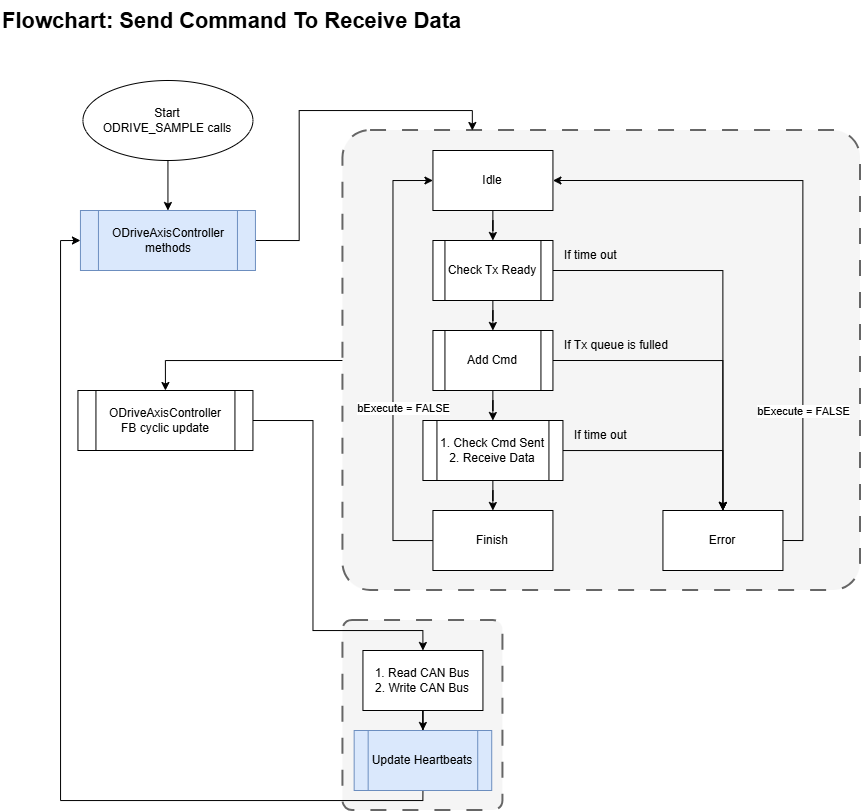

The diagram above was exported from draw.io. Its source (the exported page's mxGraphModel, read from the mxfile embedded in the PNG):
<mxGraphModel dx="1453" dy="829" grid="1" gridSize="10" guides="1" tooltips="1" connect="1" arrows="1" fold="1" page="1" pageScale="1" pageWidth="1600" pageHeight="1800" math="0" shadow="0">
  <root>
    <mxCell id="0" />
    <mxCell id="1" parent="0" />
    <mxCell id="1r5L0qiuURKF1OoT_InQ-40" parent="1" style="rounded=1;whiteSpace=wrap;html=1;arcSize=6;dashed=1;dashPattern=8 8;fillColor=#f5f5f5;strokeColor=#666666;fontColor=#333333;strokeWidth=2;" value="" vertex="1">
      <mxGeometry height="190" width="160" x="382.44000000000005" y="640" as="geometry" />
    </mxCell>
    <mxCell id="1r5L0qiuURKF1OoT_InQ-34" edge="1" parent="1" source="1r5L0qiuURKF1OoT_InQ-32" style="edgeStyle=orthogonalEdgeStyle;rounded=0;orthogonalLoop=1;jettySize=auto;html=1;exitX=0;exitY=0.5;exitDx=0;exitDy=0;entryX=0.5;entryY=0;entryDx=0;entryDy=0;" target="1r5L0qiuURKF1OoT_InQ-29">
      <mxGeometry relative="1" as="geometry" />
    </mxCell>
    <mxCell id="1r5L0qiuURKF1OoT_InQ-32" parent="1" style="rounded=1;whiteSpace=wrap;html=1;arcSize=6;dashed=1;dashPattern=8 8;fillColor=#f5f5f5;strokeColor=#666666;fontColor=#333333;strokeWidth=2;" value="" vertex="1">
      <mxGeometry height="460" width="517.56" x="382.44" y="150" as="geometry" />
    </mxCell>
    <mxCell id="title" parent="1" style="text;html=0;strokeColor=none;fillColor=none;align=left;fontSize=22;fontStyle=1;" value="Flowchart: Send Command To Receive Data" vertex="1">
      <mxGeometry height="30" width="430" x="40" y="20" as="geometry" />
    </mxCell>
    <mxCell id="1r5L0qiuURKF1OoT_InQ-28" edge="1" parent="1" source="1r5L0qiuURKF1OoT_InQ-1" style="edgeStyle=orthogonalEdgeStyle;rounded=0;orthogonalLoop=1;jettySize=auto;html=1;entryX=0.5;entryY=0;entryDx=0;entryDy=0;" target="1r5L0qiuURKF1OoT_InQ-2">
      <mxGeometry relative="1" as="geometry" />
    </mxCell>
    <mxCell id="1r5L0qiuURKF1OoT_InQ-1" parent="1" style="ellipse;whiteSpace=wrap;html=1;" value="Start&lt;div&gt;ODRIVE_SAMPLE calls&lt;/div&gt;" vertex="1">
      <mxGeometry height="80" width="170" x="122.44000000000007" y="100" as="geometry" />
    </mxCell>
    <mxCell id="1r5L0qiuURKF1OoT_InQ-33" edge="1" parent="1" source="1r5L0qiuURKF1OoT_InQ-2" style="edgeStyle=orthogonalEdgeStyle;rounded=0;orthogonalLoop=1;jettySize=auto;html=1;exitX=1;exitY=0.5;exitDx=0;exitDy=0;entryX=0.25;entryY=0;entryDx=0;entryDy=0;" target="1r5L0qiuURKF1OoT_InQ-32">
      <mxGeometry relative="1" as="geometry" />
    </mxCell>
    <mxCell id="1r5L0qiuURKF1OoT_InQ-2" parent="1" style="shape=process;whiteSpace=wrap;html=1;backgroundOutline=1;fillColor=#dae8fc;strokeColor=#6c8ebf;" value="ODriveAxisController methods" vertex="1">
      <mxGeometry height="60" width="175" x="119.94000000000007" y="230" as="geometry" />
    </mxCell>
    <mxCell id="1r5L0qiuURKF1OoT_InQ-22" edge="1" parent="1" source="1r5L0qiuURKF1OoT_InQ-3" style="edgeStyle=orthogonalEdgeStyle;rounded=0;orthogonalLoop=1;jettySize=auto;html=1;" target="1r5L0qiuURKF1OoT_InQ-18" value="">
      <mxGeometry relative="1" as="geometry" />
    </mxCell>
    <mxCell id="1r5L0qiuURKF1OoT_InQ-3" parent="1" style="rounded=0;whiteSpace=wrap;html=1;" value="Idle" vertex="1">
      <mxGeometry height="60" width="120" x="472.44000000000005" y="170" as="geometry" />
    </mxCell>
    <mxCell id="1r5L0qiuURKF1OoT_InQ-12" edge="1" parent="1" source="1r5L0qiuURKF1OoT_InQ-4" style="edgeStyle=orthogonalEdgeStyle;rounded=0;orthogonalLoop=1;jettySize=auto;html=1;" target="1r5L0qiuURKF1OoT_InQ-5" value="">
      <mxGeometry relative="1" as="geometry" />
    </mxCell>
    <mxCell id="1r5L0qiuURKF1OoT_InQ-15" edge="1" parent="1" source="1r5L0qiuURKF1OoT_InQ-4" style="edgeStyle=orthogonalEdgeStyle;rounded=0;orthogonalLoop=1;jettySize=auto;html=1;exitX=1;exitY=0.5;exitDx=0;exitDy=0;entryX=0.5;entryY=0;entryDx=0;entryDy=0;" target="1r5L0qiuURKF1OoT_InQ-10">
      <mxGeometry relative="1" as="geometry" />
    </mxCell>
    <mxCell id="1r5L0qiuURKF1OoT_InQ-4" parent="1" style="shape=process;whiteSpace=wrap;html=1;backgroundOutline=1;" value="Add Cmd" vertex="1">
      <mxGeometry height="60" width="120" x="472.44000000000005" y="350" as="geometry" />
    </mxCell>
    <mxCell id="1r5L0qiuURKF1OoT_InQ-14" edge="1" parent="1" source="1r5L0qiuURKF1OoT_InQ-5" style="edgeStyle=orthogonalEdgeStyle;rounded=0;orthogonalLoop=1;jettySize=auto;html=1;" target="1r5L0qiuURKF1OoT_InQ-7" value="">
      <mxGeometry relative="1" as="geometry" />
    </mxCell>
    <mxCell id="1r5L0qiuURKF1OoT_InQ-16" edge="1" parent="1" source="1r5L0qiuURKF1OoT_InQ-5" style="edgeStyle=orthogonalEdgeStyle;rounded=0;orthogonalLoop=1;jettySize=auto;html=1;entryX=0.5;entryY=0;entryDx=0;entryDy=0;" target="1r5L0qiuURKF1OoT_InQ-10">
      <mxGeometry relative="1" as="geometry" />
    </mxCell>
    <mxCell id="1r5L0qiuURKF1OoT_InQ-5" parent="1" style="shape=process;whiteSpace=wrap;html=1;backgroundOutline=1;" value="1. Check Cmd Sent&lt;div&gt;2.&amp;nbsp;&lt;span style=&quot;background-color: transparent; color: light-dark(rgb(0, 0, 0), rgb(255, 255, 255));&quot;&gt;Receive Data&lt;/span&gt;&lt;/div&gt;" vertex="1">
      <mxGeometry height="60" width="140" x="462.44000000000005" y="440" as="geometry" />
    </mxCell>
    <mxCell id="1r5L0qiuURKF1OoT_InQ-23" edge="1" parent="1" source="1r5L0qiuURKF1OoT_InQ-7" style="edgeStyle=orthogonalEdgeStyle;rounded=0;orthogonalLoop=1;jettySize=auto;html=1;entryX=0;entryY=0.5;entryDx=0;entryDy=0;" target="1r5L0qiuURKF1OoT_InQ-3">
      <mxGeometry relative="1" as="geometry">
        <Array as="points">
          <mxPoint x="432.44000000000005" y="560" />
          <mxPoint x="432.44000000000005" y="200" />
        </Array>
      </mxGeometry>
    </mxCell>
    <mxCell id="1r5L0qiuURKF1OoT_InQ-25" connectable="0" parent="1r5L0qiuURKF1OoT_InQ-23" style="edgeLabel;html=1;align=center;verticalAlign=middle;resizable=0;points=[];" value="bExecute = FALSE" vertex="1">
      <mxGeometry relative="1" x="-0.214" as="geometry">
        <mxPoint x="10" as="offset" />
      </mxGeometry>
    </mxCell>
    <mxCell id="1r5L0qiuURKF1OoT_InQ-7" parent="1" style="rounded=0;whiteSpace=wrap;html=1;" value="Finish" vertex="1">
      <mxGeometry height="60" width="120" x="472.44000000000005" y="530" as="geometry" />
    </mxCell>
    <mxCell id="1r5L0qiuURKF1OoT_InQ-9" parent="1" style="text;html=1;whiteSpace=wrap;strokeColor=none;fillColor=none;align=left;verticalAlign=middle;rounded=0;" value="&lt;div&gt;I&lt;span style=&quot;background-color: transparent; color: light-dark(rgb(0, 0, 0), rgb(255, 255, 255));&quot;&gt;f Tx queue is fulled&lt;/span&gt;&lt;/div&gt;" vertex="1">
      <mxGeometry height="30" width="120" x="602.44" y="350" as="geometry" />
    </mxCell>
    <mxCell id="1r5L0qiuURKF1OoT_InQ-24" edge="1" parent="1" source="1r5L0qiuURKF1OoT_InQ-10" style="edgeStyle=orthogonalEdgeStyle;rounded=0;orthogonalLoop=1;jettySize=auto;html=1;exitX=1;exitY=0.5;exitDx=0;exitDy=0;entryX=1;entryY=0.5;entryDx=0;entryDy=0;" target="1r5L0qiuURKF1OoT_InQ-3">
      <mxGeometry relative="1" as="geometry" />
    </mxCell>
    <mxCell id="1r5L0qiuURKF1OoT_InQ-10" parent="1" style="rounded=0;whiteSpace=wrap;html=1;" value="Error" vertex="1">
      <mxGeometry height="60" width="120" x="702.44" y="530" as="geometry" />
    </mxCell>
    <mxCell id="1r5L0qiuURKF1OoT_InQ-17" parent="1" style="text;html=1;whiteSpace=wrap;strokeColor=none;fillColor=none;align=left;verticalAlign=middle;rounded=0;" value="If time out" vertex="1">
      <mxGeometry height="30" width="70" x="612.44" y="440" as="geometry" />
    </mxCell>
    <mxCell id="1r5L0qiuURKF1OoT_InQ-19" edge="1" parent="1" source="1r5L0qiuURKF1OoT_InQ-18" style="edgeStyle=orthogonalEdgeStyle;rounded=0;orthogonalLoop=1;jettySize=auto;html=1;exitX=1;exitY=0.5;exitDx=0;exitDy=0;entryX=0.5;entryY=0;entryDx=0;entryDy=0;" target="1r5L0qiuURKF1OoT_InQ-10">
      <mxGeometry relative="1" as="geometry" />
    </mxCell>
    <mxCell id="1r5L0qiuURKF1OoT_InQ-21" edge="1" parent="1" source="1r5L0qiuURKF1OoT_InQ-18" style="edgeStyle=orthogonalEdgeStyle;rounded=0;orthogonalLoop=1;jettySize=auto;html=1;" target="1r5L0qiuURKF1OoT_InQ-4" value="">
      <mxGeometry relative="1" as="geometry" />
    </mxCell>
    <mxCell id="1r5L0qiuURKF1OoT_InQ-18" parent="1" style="shape=process;whiteSpace=wrap;html=1;backgroundOutline=1;" value="Check Tx Ready" vertex="1">
      <mxGeometry height="60" width="120" x="472.44000000000005" y="260" as="geometry" />
    </mxCell>
    <mxCell id="1r5L0qiuURKF1OoT_InQ-20" parent="1" style="text;html=1;whiteSpace=wrap;strokeColor=none;fillColor=none;align=left;verticalAlign=middle;rounded=0;" value="&lt;div&gt;I&lt;span style=&quot;background-color: transparent; color: light-dark(rgb(0, 0, 0), rgb(255, 255, 255));&quot;&gt;f time out&lt;/span&gt;&lt;/div&gt;" vertex="1">
      <mxGeometry height="30" width="120" x="602.44" y="260" as="geometry" />
    </mxCell>
    <mxCell id="1r5L0qiuURKF1OoT_InQ-26" connectable="0" parent="1" style="edgeLabel;html=1;align=center;verticalAlign=middle;resizable=0;points=[];" value="bExecute = FALSE" vertex="1">
      <mxGeometry x="842.44" y="430" as="geometry" />
    </mxCell>
    <mxCell id="1r5L0qiuURKF1OoT_InQ-38" edge="1" parent="1" source="1r5L0qiuURKF1OoT_InQ-29" style="edgeStyle=orthogonalEdgeStyle;rounded=0;orthogonalLoop=1;jettySize=auto;html=1;exitX=1;exitY=0.5;exitDx=0;exitDy=0;entryX=0.5;entryY=0;entryDx=0;entryDy=0;" target="1r5L0qiuURKF1OoT_InQ-36">
      <mxGeometry relative="1" as="geometry">
        <Array as="points">
          <mxPoint x="352.44000000000005" y="440" />
          <mxPoint x="352.44000000000005" y="650" />
          <mxPoint x="462.44000000000005" y="650" />
        </Array>
      </mxGeometry>
    </mxCell>
    <mxCell id="1r5L0qiuURKF1OoT_InQ-29" parent="1" style="shape=process;whiteSpace=wrap;html=1;backgroundOutline=1;" value="ODriveAxisController&lt;div&gt;FB cyclic update&lt;/div&gt;" vertex="1">
      <mxGeometry height="60" width="175" x="117.44000000000007" y="410" as="geometry" />
    </mxCell>
    <mxCell id="1r5L0qiuURKF1OoT_InQ-39" edge="1" parent="1" source="1r5L0qiuURKF1OoT_InQ-36" style="edgeStyle=orthogonalEdgeStyle;rounded=0;orthogonalLoop=1;jettySize=auto;html=1;entryX=0.5;entryY=0;entryDx=0;entryDy=0;" target="1r5L0qiuURKF1OoT_InQ-42" value="">
      <mxGeometry relative="1" as="geometry">
        <mxPoint x="462.36363636363603" y="750" as="targetPoint" />
      </mxGeometry>
    </mxCell>
    <mxCell id="1r5L0qiuURKF1OoT_InQ-36" parent="1" style="rounded=0;whiteSpace=wrap;html=1;" value="1. Read CAN Bus&lt;div&gt;2.&amp;nbsp;&lt;span style=&quot;background-color: transparent; color: light-dark(rgb(0, 0, 0), rgb(255, 255, 255));&quot;&gt;Write CAN Bus&lt;/span&gt;&lt;/div&gt;" vertex="1">
      <mxGeometry height="60" width="120" x="402.44000000000005" y="670" as="geometry" />
    </mxCell>
    <mxCell id="1r5L0qiuURKF1OoT_InQ-41" edge="1" parent="1" source="1r5L0qiuURKF1OoT_InQ-42" style="edgeStyle=orthogonalEdgeStyle;rounded=0;orthogonalLoop=1;jettySize=auto;html=1;exitX=0.5;exitY=1;exitDx=0;exitDy=0;entryX=0;entryY=0.5;entryDx=0;entryDy=0;" target="1r5L0qiuURKF1OoT_InQ-2">
      <mxGeometry relative="1" as="geometry">
        <Array as="points">
          <mxPoint x="462" y="810" />
          <mxPoint x="462" y="820" />
          <mxPoint x="100" y="820" />
          <mxPoint x="100" y="260" />
        </Array>
        <mxPoint x="462.44000000000005" y="810" as="sourcePoint" />
      </mxGeometry>
    </mxCell>
    <mxCell id="1r5L0qiuURKF1OoT_InQ-42" parent="1" style="shape=process;whiteSpace=wrap;html=1;backgroundOutline=1;fillColor=#dae8fc;strokeColor=#6c8ebf;" value="Update Heartbeats" vertex="1">
      <mxGeometry height="60" width="137.56" x="393.6600000000001" y="750" as="geometry" />
    </mxCell>
  </root>
</mxGraphModel>